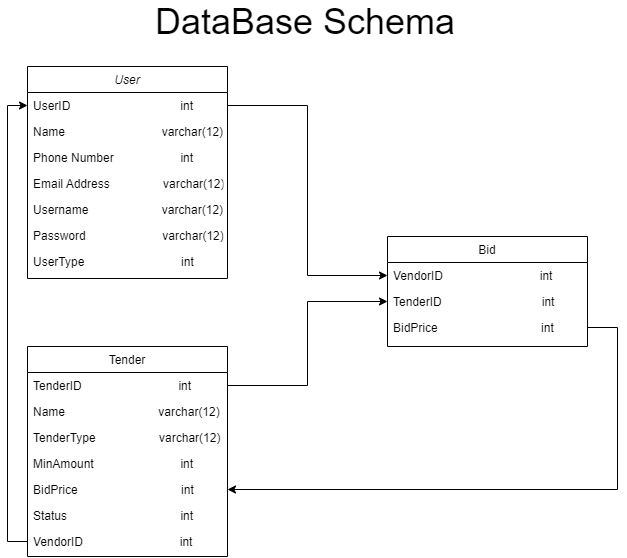

The diagram above was exported from draw.io. Its source (the exported page's mxGraphModel, read from the mxfile embedded in the PNG):
<mxGraphModel dx="1625" dy="685" grid="1" gridSize="10" guides="1" tooltips="1" connect="1" arrows="1" fold="1" page="1" pageScale="1" pageWidth="827" pageHeight="1169" math="0" shadow="0">
  <root>
    <mxCell id="WIyWlLk6GJQsqaUBKTNV-0" />
    <mxCell id="WIyWlLk6GJQsqaUBKTNV-1" parent="WIyWlLk6GJQsqaUBKTNV-0" />
    <mxCell id="zkfFHV4jXpPFQw0GAbJ--0" value="User" style="swimlane;fontStyle=2;align=center;verticalAlign=top;childLayout=stackLayout;horizontal=1;startSize=26;horizontalStack=0;resizeParent=1;resizeLast=0;collapsible=1;marginBottom=0;rounded=0;shadow=0;strokeWidth=1;" parent="WIyWlLk6GJQsqaUBKTNV-1" vertex="1">
      <mxGeometry x="135" y="80" width="200" height="212" as="geometry">
        <mxRectangle x="230" y="140" width="160" height="26" as="alternateBounds" />
      </mxGeometry>
    </mxCell>
    <mxCell id="LTda8l37iH7lJN22mTPn-2" value="UserID                                 int" style="text;align=left;verticalAlign=top;spacingLeft=4;spacingRight=4;overflow=hidden;rotatable=0;points=[[0,0.5],[1,0.5]];portConstraint=eastwest;rounded=0;shadow=0;html=0;" vertex="1" parent="zkfFHV4jXpPFQw0GAbJ--0">
      <mxGeometry y="26" width="200" height="26" as="geometry" />
    </mxCell>
    <mxCell id="zkfFHV4jXpPFQw0GAbJ--1" value="Name                             varchar(12)" style="text;align=left;verticalAlign=top;spacingLeft=4;spacingRight=4;overflow=hidden;rotatable=0;points=[[0,0.5],[1,0.5]];portConstraint=eastwest;" parent="zkfFHV4jXpPFQw0GAbJ--0" vertex="1">
      <mxGeometry y="52" width="200" height="26" as="geometry" />
    </mxCell>
    <mxCell id="zkfFHV4jXpPFQw0GAbJ--2" value="Phone Number                    int" style="text;align=left;verticalAlign=top;spacingLeft=4;spacingRight=4;overflow=hidden;rotatable=0;points=[[0,0.5],[1,0.5]];portConstraint=eastwest;rounded=0;shadow=0;html=0;" parent="zkfFHV4jXpPFQw0GAbJ--0" vertex="1">
      <mxGeometry y="78" width="200" height="26" as="geometry" />
    </mxCell>
    <mxCell id="zkfFHV4jXpPFQw0GAbJ--3" value="Email Address                varchar(12)" style="text;align=left;verticalAlign=top;spacingLeft=4;spacingRight=4;overflow=hidden;rotatable=0;points=[[0,0.5],[1,0.5]];portConstraint=eastwest;rounded=0;shadow=0;html=0;" parent="zkfFHV4jXpPFQw0GAbJ--0" vertex="1">
      <mxGeometry y="104" width="200" height="26" as="geometry" />
    </mxCell>
    <mxCell id="zkfFHV4jXpPFQw0GAbJ--5" value="Username                      varchar(12)" style="text;align=left;verticalAlign=top;spacingLeft=4;spacingRight=4;overflow=hidden;rotatable=0;points=[[0,0.5],[1,0.5]];portConstraint=eastwest;" parent="zkfFHV4jXpPFQw0GAbJ--0" vertex="1">
      <mxGeometry y="130" width="200" height="26" as="geometry" />
    </mxCell>
    <mxCell id="LTda8l37iH7lJN22mTPn-0" value="Password                       varchar(12)" style="text;align=left;verticalAlign=top;spacingLeft=4;spacingRight=4;overflow=hidden;rotatable=0;points=[[0,0.5],[1,0.5]];portConstraint=eastwest;rounded=0;shadow=0;html=0;" vertex="1" parent="zkfFHV4jXpPFQw0GAbJ--0">
      <mxGeometry y="156" width="200" height="26" as="geometry" />
    </mxCell>
    <mxCell id="LTda8l37iH7lJN22mTPn-1" value="UserType                             int" style="text;align=left;verticalAlign=top;spacingLeft=4;spacingRight=4;overflow=hidden;rotatable=0;points=[[0,0.5],[1,0.5]];portConstraint=eastwest;rounded=0;shadow=0;html=0;" vertex="1" parent="zkfFHV4jXpPFQw0GAbJ--0">
      <mxGeometry y="182" width="200" height="26" as="geometry" />
    </mxCell>
    <mxCell id="zkfFHV4jXpPFQw0GAbJ--6" value="Bid" style="swimlane;fontStyle=0;align=center;verticalAlign=top;childLayout=stackLayout;horizontal=1;startSize=26;horizontalStack=0;resizeParent=1;resizeLast=0;collapsible=1;marginBottom=0;rounded=0;shadow=0;strokeWidth=1;" parent="WIyWlLk6GJQsqaUBKTNV-1" vertex="1">
      <mxGeometry x="495" y="250" width="200" height="110" as="geometry">
        <mxRectangle x="130" y="380" width="160" height="26" as="alternateBounds" />
      </mxGeometry>
    </mxCell>
    <mxCell id="zkfFHV4jXpPFQw0GAbJ--7" value="VendorID                             int" style="text;align=left;verticalAlign=top;spacingLeft=4;spacingRight=4;overflow=hidden;rotatable=0;points=[[0,0.5],[1,0.5]];portConstraint=eastwest;" parent="zkfFHV4jXpPFQw0GAbJ--6" vertex="1">
      <mxGeometry y="26" width="200" height="26" as="geometry" />
    </mxCell>
    <mxCell id="zkfFHV4jXpPFQw0GAbJ--8" value="TenderID                              int" style="text;align=left;verticalAlign=top;spacingLeft=4;spacingRight=4;overflow=hidden;rotatable=0;points=[[0,0.5],[1,0.5]];portConstraint=eastwest;rounded=0;shadow=0;html=0;" parent="zkfFHV4jXpPFQw0GAbJ--6" vertex="1">
      <mxGeometry y="52" width="200" height="26" as="geometry" />
    </mxCell>
    <mxCell id="zkfFHV4jXpPFQw0GAbJ--11" value="BidPrice                               int" style="text;align=left;verticalAlign=top;spacingLeft=4;spacingRight=4;overflow=hidden;rotatable=0;points=[[0,0.5],[1,0.5]];portConstraint=eastwest;" parent="zkfFHV4jXpPFQw0GAbJ--6" vertex="1">
      <mxGeometry y="78" width="200" height="26" as="geometry" />
    </mxCell>
    <mxCell id="zkfFHV4jXpPFQw0GAbJ--17" value="Tender" style="swimlane;fontStyle=0;align=center;verticalAlign=top;childLayout=stackLayout;horizontal=1;startSize=26;horizontalStack=0;resizeParent=1;resizeLast=0;collapsible=1;marginBottom=0;rounded=0;shadow=0;strokeWidth=1;" parent="WIyWlLk6GJQsqaUBKTNV-1" vertex="1">
      <mxGeometry x="135" y="360" width="200" height="210" as="geometry">
        <mxRectangle x="550" y="140" width="160" height="26" as="alternateBounds" />
      </mxGeometry>
    </mxCell>
    <mxCell id="zkfFHV4jXpPFQw0GAbJ--18" value="TenderID                              int" style="text;align=left;verticalAlign=top;spacingLeft=4;spacingRight=4;overflow=hidden;rotatable=0;points=[[0,0.5],[1,0.5]];portConstraint=eastwest;" parent="zkfFHV4jXpPFQw0GAbJ--17" vertex="1">
      <mxGeometry y="26" width="200" height="26" as="geometry" />
    </mxCell>
    <mxCell id="zkfFHV4jXpPFQw0GAbJ--19" value="Name                            varchar(12)" style="text;align=left;verticalAlign=top;spacingLeft=4;spacingRight=4;overflow=hidden;rotatable=0;points=[[0,0.5],[1,0.5]];portConstraint=eastwest;rounded=0;shadow=0;html=0;" parent="zkfFHV4jXpPFQw0GAbJ--17" vertex="1">
      <mxGeometry y="52" width="200" height="26" as="geometry" />
    </mxCell>
    <mxCell id="zkfFHV4jXpPFQw0GAbJ--20" value="TenderType                   varchar(12)" style="text;align=left;verticalAlign=top;spacingLeft=4;spacingRight=4;overflow=hidden;rotatable=0;points=[[0,0.5],[1,0.5]];portConstraint=eastwest;rounded=0;shadow=0;html=0;" parent="zkfFHV4jXpPFQw0GAbJ--17" vertex="1">
      <mxGeometry y="78" width="200" height="26" as="geometry" />
    </mxCell>
    <mxCell id="zkfFHV4jXpPFQw0GAbJ--21" value="MinAmount                          int" style="text;align=left;verticalAlign=top;spacingLeft=4;spacingRight=4;overflow=hidden;rotatable=0;points=[[0,0.5],[1,0.5]];portConstraint=eastwest;rounded=0;shadow=0;html=0;" parent="zkfFHV4jXpPFQw0GAbJ--17" vertex="1">
      <mxGeometry y="104" width="200" height="26" as="geometry" />
    </mxCell>
    <mxCell id="zkfFHV4jXpPFQw0GAbJ--22" value="BidPrice                               int" style="text;align=left;verticalAlign=top;spacingLeft=4;spacingRight=4;overflow=hidden;rotatable=0;points=[[0,0.5],[1,0.5]];portConstraint=eastwest;rounded=0;shadow=0;html=0;" parent="zkfFHV4jXpPFQw0GAbJ--17" vertex="1">
      <mxGeometry y="130" width="200" height="26" as="geometry" />
    </mxCell>
    <mxCell id="zkfFHV4jXpPFQw0GAbJ--24" value="Status                                  int" style="text;align=left;verticalAlign=top;spacingLeft=4;spacingRight=4;overflow=hidden;rotatable=0;points=[[0,0.5],[1,0.5]];portConstraint=eastwest;" parent="zkfFHV4jXpPFQw0GAbJ--17" vertex="1">
      <mxGeometry y="156" width="200" height="26" as="geometry" />
    </mxCell>
    <mxCell id="zkfFHV4jXpPFQw0GAbJ--25" value="VendorID                             int" style="text;align=left;verticalAlign=top;spacingLeft=4;spacingRight=4;overflow=hidden;rotatable=0;points=[[0,0.5],[1,0.5]];portConstraint=eastwest;" parent="zkfFHV4jXpPFQw0GAbJ--17" vertex="1">
      <mxGeometry y="182" width="200" height="26" as="geometry" />
    </mxCell>
    <mxCell id="LTda8l37iH7lJN22mTPn-3" style="edgeStyle=orthogonalEdgeStyle;rounded=0;orthogonalLoop=1;jettySize=auto;html=1;entryX=0;entryY=0.5;entryDx=0;entryDy=0;" edge="1" parent="WIyWlLk6GJQsqaUBKTNV-1" source="LTda8l37iH7lJN22mTPn-2" target="zkfFHV4jXpPFQw0GAbJ--7">
      <mxGeometry relative="1" as="geometry" />
    </mxCell>
    <mxCell id="LTda8l37iH7lJN22mTPn-5" style="edgeStyle=orthogonalEdgeStyle;rounded=0;orthogonalLoop=1;jettySize=auto;html=1;" edge="1" parent="WIyWlLk6GJQsqaUBKTNV-1" source="zkfFHV4jXpPFQw0GAbJ--18" target="zkfFHV4jXpPFQw0GAbJ--8">
      <mxGeometry relative="1" as="geometry" />
    </mxCell>
    <mxCell id="LTda8l37iH7lJN22mTPn-6" style="edgeStyle=orthogonalEdgeStyle;rounded=0;orthogonalLoop=1;jettySize=auto;html=1;entryX=0;entryY=0.5;entryDx=0;entryDy=0;" edge="1" parent="WIyWlLk6GJQsqaUBKTNV-1" source="zkfFHV4jXpPFQw0GAbJ--25" target="LTda8l37iH7lJN22mTPn-2">
      <mxGeometry relative="1" as="geometry" />
    </mxCell>
    <mxCell id="LTda8l37iH7lJN22mTPn-7" style="edgeStyle=orthogonalEdgeStyle;rounded=0;orthogonalLoop=1;jettySize=auto;html=1;entryX=1;entryY=0.5;entryDx=0;entryDy=0;exitX=1;exitY=0.5;exitDx=0;exitDy=0;" edge="1" parent="WIyWlLk6GJQsqaUBKTNV-1" source="zkfFHV4jXpPFQw0GAbJ--11" target="zkfFHV4jXpPFQw0GAbJ--22">
      <mxGeometry relative="1" as="geometry">
        <Array as="points">
          <mxPoint x="725" y="341" />
          <mxPoint x="725" y="503" />
        </Array>
      </mxGeometry>
    </mxCell>
    <mxCell id="LTda8l37iH7lJN22mTPn-9" value="&lt;font style=&quot;font-size: 36px;&quot;&gt;DataBase Schema&lt;/font&gt;" style="text;html=1;strokeColor=none;fillColor=none;align=center;verticalAlign=middle;whiteSpace=wrap;rounded=0;" vertex="1" parent="WIyWlLk6GJQsqaUBKTNV-1">
      <mxGeometry x="193" y="20" width="440" height="30" as="geometry" />
    </mxCell>
  </root>
</mxGraphModel>